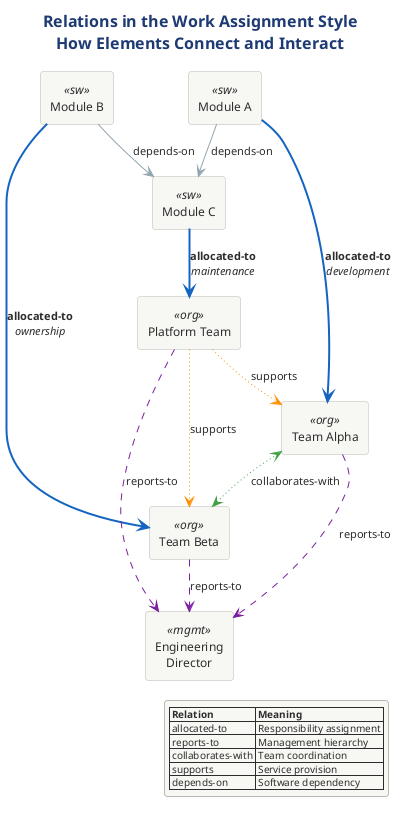

The diagram above was rendered by PlantUML. Its source (embedded in the PNG):
@startuml 03-relations
!include ../../../../../../tooling/styles/plantuml/structural/component-diagram-style.iuml

skinparam nodesep 40
skinparam ranksep 35

title <b>Relations in the Work Assignment Style</b>\nHow Elements Connect and Interact

rectangle "Module A" as mod_a <<sw>>
rectangle "Module B" as mod_b <<sw>>
rectangle "Module C" as mod_c <<sw>>

rectangle "Team Alpha" as team_a <<org>>
rectangle "Team Beta" as team_b <<org>>
rectangle "Platform Team" as team_p <<org>>

rectangle "Engineering\nDirector" as dir <<mgmt>>

mod_a -[#1565C0,bold]-> team_a : <b>allocated-to</b>\n//development//
mod_b -[#1565C0,bold]-> team_b : <b>allocated-to</b>\n//ownership//
mod_c -[#1565C0,bold]-> team_p : <b>allocated-to</b>\n//maintenance//

team_a -[#7B1FA2,dashed]-> dir : reports-to
team_b -[#7B1FA2,dashed]-> dir : reports-to
team_p -[#7B1FA2,dashed]-> dir : reports-to

team_a <-[#43A047,dotted]-> team_b : collaborates-with

team_p -[#FF8F00,dotted]-> team_a : supports
team_p -[#FF8F00,dotted]-> team_b : supports

mod_a -[#90A4AE]-> mod_c : depends-on
mod_b -[#90A4AE]-> mod_c : depends-on

legend right
  |= Relation |= Meaning |
  | allocated-to | Responsibility assignment |
  | reports-to | Management hierarchy |
  | collaborates-with | Team coordination |
  | supports | Service provision |
  | depends-on | Software dependency |
endlegend

@enduml